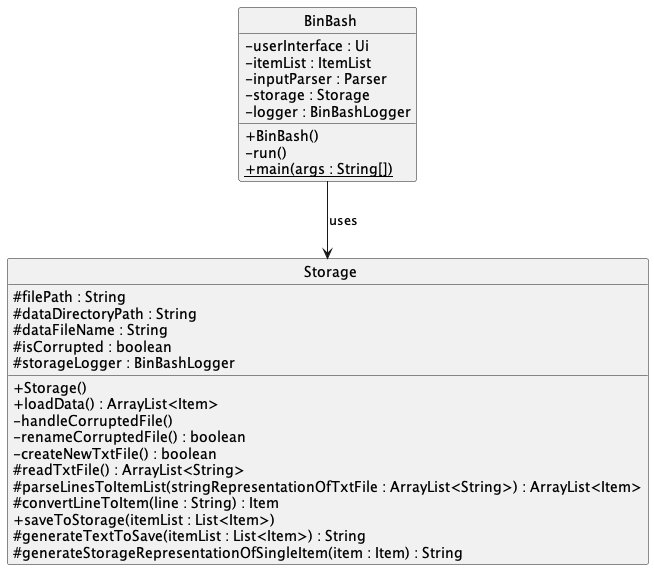

The diagram above was rendered by PlantUML. Its source (embedded in the PNG):
@startuml

skinparam classAttributeIconSize 0
skinparam CircledCharacterFontSize 0
skinparam CircledCharacterRadius 0

class BinBash {

    - userInterface : Ui
    - itemList : ItemList
    - inputParser : Parser
    - storage : Storage
    - logger : BinBashLogger

    + {method} BinBash()
    - {method} run()
    + {static} main(args : String[])

}

class Storage {

    # filePath : String
    # dataDirectoryPath : String
    # dataFileName : String
    # isCorrupted : boolean
    # storageLogger : BinBashLogger

    + {method} Storage()
    + {method} loadData() : ArrayList<Item>
    - {method} handleCorruptedFile()
    - {method} renameCorruptedFile() : boolean
    - {method} createNewTxtFile() : boolean
    # {method} readTxtFile() : ArrayList<String>
    # {method} parseLinesToItemList(stringRepresentationOfTxtFile : ArrayList<String>) : ArrayList<Item>
    # {method} convertLineToItem(line : String) : Item
    + {method} saveToStorage(itemList : List<Item>)
    # {method} generateTextToSave(itemList : List<Item>) : String
    # {method} generateStorageRepresentationOfSingleItem(item : Item) : String

}

BinBash --> Storage : uses
@enduml